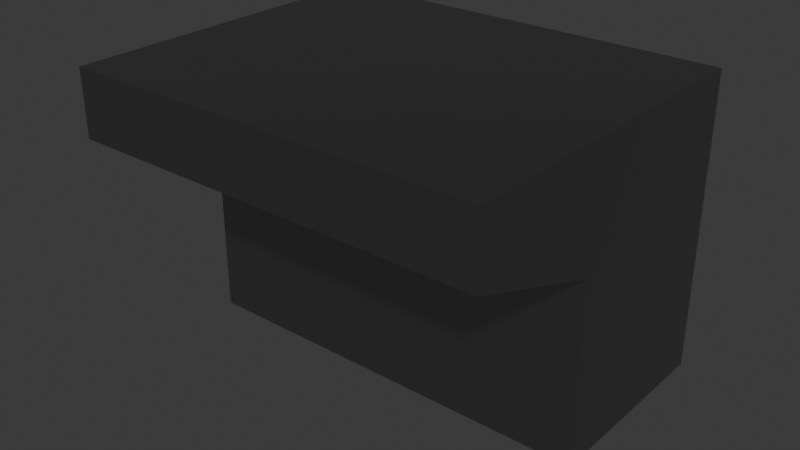 # Source: counter_top.blend  (saved by Blender 4.5.88; exported with 4.5.12 LTS)
import bpy
from mathutils import Matrix  # noqa: F401  (used for matrix-valued properties, if any)

bpy.ops.wm.read_factory_settings(use_empty=True)
scene = bpy.context.scene
scene.name = 'Scene'

# ---- collections
col_collection = bpy.data.collections.new('Collection'); scene.collection.children.link(col_collection)

# ---- materials (node trees are filled in below, after node groups)
mat_sink_body_001 = bpy.data.materials.new('Sink_body.001')
mat_sink_body_001.alpha_threshold = 0.0
mat_sink_body_001.roughness = 0.5
mat_sink_body_001.line_color = (0.0, 0.0, 0.0, 1.0)

# ---- material node trees
mat_sink_body_001.use_nodes = True; mat_sink_body_001.node_tree.nodes.clear()
_N = mat_sink_body_001.node_tree.nodes; _L = mat_sink_body_001.node_tree.links
n0 = _N.new('ShaderNodeOutputMaterial'); n0.name = 'Material Output'; n0.location = (200, 100)
n1 = _N.new('ShaderNodeBsdfPrincipled'); n1.name = 'Principled BSDF'; n1.location = (-200, 100)
n1.inputs[0].default_value = (0.3663, 0.3663, 0.3663, 1.0)
n1.inputs[1].default_value = 1.0
n1.inputs[2].default_value = 0.3342
n1.inputs[3].default_value = 1.45
_L.new(n1.outputs[0], n0.inputs[0])
n0.is_active_output = True

# ---- world
world_world = bpy.data.worlds.new('World'); scene.world = world_world
world_world.use_nodes = True; world_world.node_tree.nodes.clear()
_N = world_world.node_tree.nodes; _L = world_world.node_tree.links
n0 = _N.new('ShaderNodeOutputWorld'); n0.name = 'World Output'; n0.location = (200, 100)
n1 = _N.new('ShaderNodeBackground'); n1.name = 'Background'; n1.location = (-200, 100)
n1.inputs[0].default_value = (0.05088, 0.05088, 0.05088, 1.0)
_L.new(n1.outputs[0], n0.inputs[0])
n0.is_active_output = True
world_world.color = (0.05088, 0.05088, 0.05088)
world_world.sun_shadow_jitter_overblur = 0.0

# ---- meshes
me_cube_003 = bpy.data.meshes.new('Cube.003')
me_cube_003.from_pydata([(-1.0, -1.025, 0.3128), (-1.4, 1.277, -1.687), (-1.0, 0.9748, 0.3128), (1.0, -1.025, 0.3128), (1.4, 1.277, -1.687), (1.0, 0.9748, 0.3128), (-1.4, -1.025, 0.3128), (-1.4, 1.277, 0.3128), (1.4, 1.277, 0.3128), (1.4, -1.025, 0.3128), (-0.9293, -0.7657, 0.3128), (-0.9293, 0.7091, 0.3128), (0.9293, 0.7091, 0.3128), (0.9293, -0.7657, 0.3128), (-0.8501, -0.6541, 0.06098), (-0.8501, 0.6037, 0.06098), (0.8501, 0.6037, 0.06098), (0.8501, -0.6541, 0.06098), (-0.8501, -0.6541, 0.06098), (-0.8501, 0.6037, 0.06098), (0.8501, 0.6037, 0.06098), (0.8501, -0.6541, 0.06098), (-1.4, -1.025, -0.1299), (-1.4, 1.277, -0.1299), (1.4, 1.277, -0.1299), (1.4, -1.025, -0.1299), (-1.4, -0.0606, -1.687), (-1.4, -0.0606, 0.3128), (1.4, -0.0606, -1.687), (1.4, -0.0606, 0.3128), (-1.0, -0.0606, 0.3128), (1.0, -0.0606, 0.3128), (-0.9293, -0.0544, 0.3128), (0.9293, -0.0544, 0.3128), (-0.8501, -0.04746, 0.06098), (0.8501, -0.04746, 0.06098), (-0.8501, -0.04746, 0.06098), (0.8501, -0.04746, 0.06098), (1.4, -0.0606, -0.4699), (-1.4, -0.0606, -0.4699)], [(34, 15), (15, 16), (35, 17), (17, 14), (17, 21), (18, 14), (15, 19), (20, 16), (14, 34), (16, 35), (34, 36), (35, 37)], [(39, 27, 7, 23), (23, 7, 8, 24), (38, 29, 9, 25), (25, 9, 6, 22), (31, 5, 12, 33), (30, 2, 7, 27), (2, 5, 8, 7), (31, 3, 9, 29), (3, 0, 6, 9), (30, 0, 10, 32), (0, 3, 13, 10), (5, 2, 11, 12), (39, 26, 28, 38), (1, 23, 24, 4), (26, 39, 23, 1), (22, 39, 38, 25), (4, 24, 38, 28), (2, 30, 32, 11), (5, 31, 29, 8), (0, 30, 27, 6), (3, 31, 33, 13), (24, 8, 29, 38), (22, 6, 27, 39), (1, 4, 28, 26), (32, 10, 13, 33, 12, 11)])
_uv = me_cube_003.uv_layers.new(name='UVMap')
_uv.uv.foreach_set('vector', [0.5697, 0.1206, 0.625, 0.1206, 0.625, 0.25, 0.5697, 0.25, 0.5697, 0.25, 0.625, 0.25, 0.625, 0.5, 0.5697, 0.5, 0.5697, 0.6294, 0.625, 0.6294, 0.625, 0.75, 0.5697, 0.75, 0.5697, 0.75, 0.625, 0.75, 0.625, 1.0, 0.5697, 1.0, 0.625, 0.6294, 0.625, 0.5, 0.625, 0.5, 0.625, 0.6294, 0.625, 0.1206, 0.625, 0.25, 0.625, 0.25, 0.625, 0.1206, 0.875, 0.5, 0.625, 0.5, 0.625, 0.5, 0.875, 0.5, 0.625, 0.6294, 0.625, 0.75, 0.625, 0.75, 0.625, 0.6294, 0.625, 0.75, 0.875, 0.75, 0.875, 0.75, 0.625, 0.75, 0.875, 0.6294, 0.875, 0.75, 0.875, 0.75, 0.875, 0.6294, 0.875, 0.75, 0.625, 0.75, 0.625, 0.75, 0.875, 0.75, 0.625, 0.5, 0.875, 0.5, 0.875, 0.5, 0.625, 0.5, 0.5697, 0.1206, 0.375, 0.1206, 0.375, 0.6294, 0.5697, 0.6294, 0.375, 0.25, 0.5697, 0.25, 0.5697, 0.5, 0.375, 0.5, 0.375, 0.1206, 0.5697, 0.1206, 0.5697, 0.25, 0.375, 0.25, 0.5697, 0.0, 0.5697, 0.1206, 0.5697, 0.6294, 0.5697, 0.75, 0.375, 0.5, 0.5697, 0.5, 0.5697, 0.6294, 0.375, 0.6294, 0.875, 0.5, 0.875, 0.6294, 0.875, 0.6294, 0.875, 0.5, 0.625, 0.5, 0.625, 0.6294, 0.625, 0.6294, 0.625, 0.5, 0.625, 0.0, 0.625, 0.1206, 0.625, 0.1206, 0.625, 0.0, 0.625, 0.75, 0.625, 0.6294, 0.625, 0.6294, 0.625, 0.75, 0.5697, 0.5, 0.625, 0.5, 0.625, 0.6294, 0.5697, 0.6294, 0.5697, 0.0, 0.625, 0.0, 0.625, 0.1206, 0.5697, 0.1206, 0.375, 0.25, 0.375, 0.5, 0.375, 0.6294, 0.375, 0.1206, 0.875, 0.6294, 0.875, 0.75, 0.625, 0.75, 0.625, 0.6294, 0.625, 0.5, 0.875, 0.5])
me_cube_003.materials.append(mat_sink_body_001)
me_cube_003.update()

# ---- objects
ob_sink_body = bpy.data.objects.new('Sink_body', me_cube_003)

# ---- transforms, parenting, visibility, modifiers, constraints
ob_sink_body.location = (0.0, 0.0, 2.498)
ob_sink_body.scale = (1.483, 1.483, 1.483)

# ---- collection membership
col_collection.objects.link(ob_sink_body)

# ---- scene / render settings (as saved in the file)
scene.frame_start = 1; scene.frame_end = 250; scene.frame_set(1)
scene.render.engine = 'BLENDER_EEVEE_NEXT'
bpy.context.view_layer.update()

# ---- added for rendering (the .blend has no active camera and no usable light): camera, sun
cam_auto = bpy.data.cameras.new('AutoCamera')
cam_auto.lens = 50.0
cam_auto.sensor_width = 36.0
cam_auto.clip_end = 1000.0
ob_auto_camera = bpy.data.objects.new('AutoCamera', cam_auto)
scene.collection.objects.link(ob_auto_camera)
ob_auto_camera.location = (5.68054, -6.63007, 6.02338)
ob_auto_camera.rotation_euler = (1.09748, -7.21219e-08, 0.694738)
scene.camera = ob_auto_camera
light_auto_sun = bpy.data.lights.new('AutoSun', 'SUN')
light_auto_sun.energy = 3.0
light_auto_sun.angle = 0.0523599
ob_auto_sun = bpy.data.objects.new('AutoSun', light_auto_sun)
scene.collection.objects.link(ob_auto_sun)
ob_auto_sun.rotation_euler = (0.872665, 0.174533, 0.523599)
bpy.context.view_layer.update()
